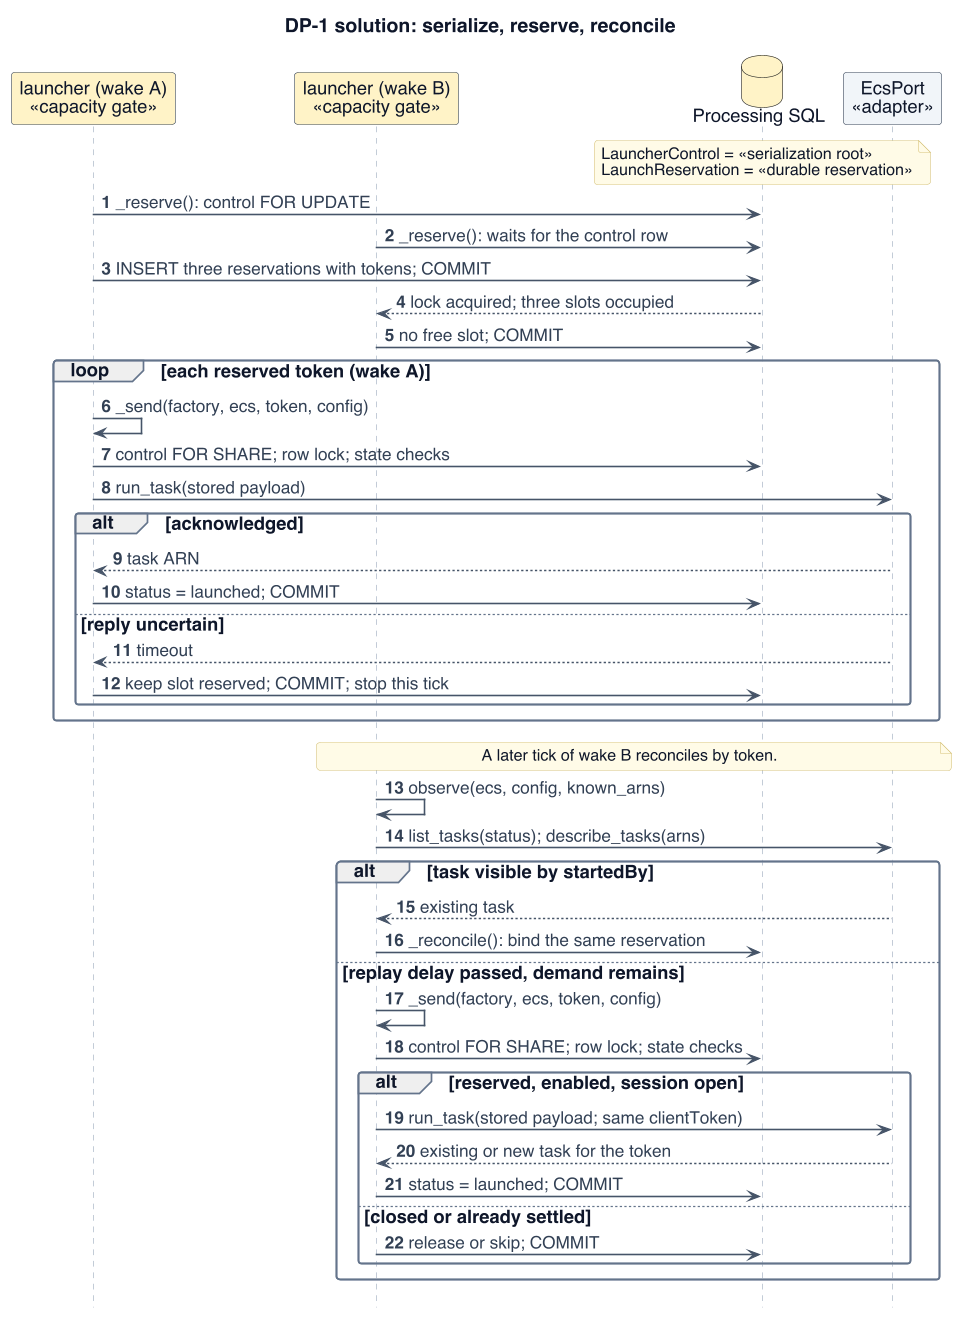

The diagram above was rendered by PlantUML. Its source (embedded in the PNG):
@startuml
!include _style.iuml
skinparam defaultFontSize 16
skinparam ArrowFontSize 15
skinparam classAttributeFontSize 15
skinparam ClassStereotypeFontSize 13
skinparam NoteFontSize 14
skinparam titleFontSize 17
skinparam BoxPadding 8
skinparam maxMessageSize 400
skinparam nodesep 22
skinparam ranksep 22
skinparam sequenceMessageAlign left
hide footbox
hide circle
' processing/launcher.py (_reserve, _send, observe, _reconcile); launcher_models.py; launcher_aws.py
title DP-1 solution: serialize, reserve, reconcile
autonumber
participant "launcher (wake A)\n«capacity gate»" as a $PROC
participant "launcher (wake B)\n«capacity gate»" as b $PROC
database "Processing SQL" as sql $PROC
participant "EcsPort\n«adapter»" as ecs $INFRA
note over sql
 LauncherControl = «serialization root»
 LaunchReservation = «durable reservation»
end note
a -> sql : _reserve(): control FOR UPDATE
b -> sql : _reserve(): waits for the control row
a -> sql : INSERT three reservations with tokens; COMMIT
sql --> b : lock acquired; three slots occupied
b -> sql : no free slot; COMMIT
loop each reserved token (wake A)
 a -> a : _send(factory, ecs, token, config)
 a -> sql : control FOR SHARE; row lock; state checks
 a -> ecs : run_task(stored payload)
 alt acknowledged
  ecs --> a : task ARN
  a -> sql : status = launched; COMMIT
 else reply uncertain
  ecs --> a : timeout
  a -> sql : keep slot reserved; COMMIT; stop this tick
 end
end
note over b,ecs : A later tick of wake B reconciles by token.
b -> b : observe(ecs, config, known_arns)
b -> ecs : list_tasks(status); describe_tasks(arns)
alt task visible by startedBy
 ecs --> b : existing task
 b -> sql : _reconcile(): bind the same reservation
else replay delay passed, demand remains
 b -> b : _send(factory, ecs, token, config)
 b -> sql : control FOR SHARE; row lock; state checks
 alt reserved, enabled, session open
  b -> ecs : run_task(stored payload; same clientToken)
  ecs --> b : existing or new task for the token
  b -> sql : status = launched; COMMIT
 else closed or already settled
  b -> sql : release or skip; COMMIT
 end
end
@enduml